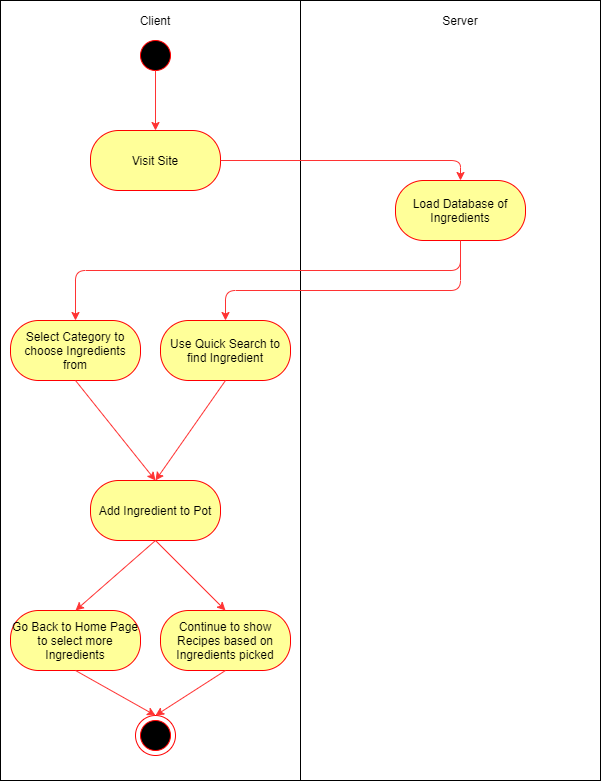

The diagram above was exported from draw.io. Its source (the exported page's mxGraphModel, read from the mxfile embedded in the PNG):
<mxGraphModel dx="1422" dy="762" grid="1" gridSize="10" guides="1" tooltips="1" connect="1" arrows="1" fold="1" page="1" pageScale="1" pageWidth="827" pageHeight="1169" math="0" shadow="0">
  <root>
    <mxCell id="0NmXyIH1E0w1-irf_GYN-0" />
    <mxCell id="0NmXyIH1E0w1-irf_GYN-1" parent="0NmXyIH1E0w1-irf_GYN-0" />
    <mxCell id="7knubkdhZwnq781K_NnI-0" value="" style="rounded=0;whiteSpace=wrap;html=1;" vertex="1" parent="0NmXyIH1E0w1-irf_GYN-1">
      <mxGeometry x="120" y="60" width="600" height="780" as="geometry" />
    </mxCell>
    <mxCell id="7knubkdhZwnq781K_NnI-1" value="" style="endArrow=none;html=1;entryX=0.5;entryY=0;entryDx=0;entryDy=0;exitX=0.5;exitY=1;exitDx=0;exitDy=0;" edge="1" parent="0NmXyIH1E0w1-irf_GYN-1" source="7knubkdhZwnq781K_NnI-0" target="7knubkdhZwnq781K_NnI-0">
      <mxGeometry width="50" height="50" relative="1" as="geometry">
        <mxPoint x="390" y="350" as="sourcePoint" />
        <mxPoint x="440" y="300" as="targetPoint" />
      </mxGeometry>
    </mxCell>
    <mxCell id="7knubkdhZwnq781K_NnI-2" value="" style="ellipse;whiteSpace=wrap;html=1;aspect=fixed;fillColor=#000000;strokeColor=#FF0000;" vertex="1" parent="0NmXyIH1E0w1-irf_GYN-1">
      <mxGeometry x="260" y="100" width="30" height="30" as="geometry" />
    </mxCell>
    <mxCell id="7knubkdhZwnq781K_NnI-3" value="&lt;span&gt;Select Category to choose Ingredients from&lt;/span&gt;" style="rounded=1;whiteSpace=wrap;html=1;strokeColor=#FF0000;fillColor=#FFFF99;arcSize=47;" vertex="1" parent="0NmXyIH1E0w1-irf_GYN-1">
      <mxGeometry x="130" y="380" width="130" height="60" as="geometry" />
    </mxCell>
    <mxCell id="7knubkdhZwnq781K_NnI-4" value="" style="endArrow=classic;html=1;exitX=0.5;exitY=1;exitDx=0;exitDy=0;strokeColor=#FF3333;entryX=0.5;entryY=0;entryDx=0;entryDy=0;" edge="1" parent="0NmXyIH1E0w1-irf_GYN-1" source="7knubkdhZwnq781K_NnI-2" target="7knubkdhZwnq781K_NnI-13">
      <mxGeometry width="50" height="50" relative="1" as="geometry">
        <mxPoint x="390" y="350" as="sourcePoint" />
        <mxPoint x="440" y="300" as="targetPoint" />
      </mxGeometry>
    </mxCell>
    <mxCell id="7knubkdhZwnq781K_NnI-6" value="&lt;span&gt;Use Quick Search to find Ingredient&lt;/span&gt;" style="rounded=1;whiteSpace=wrap;html=1;strokeColor=#FF0000;fillColor=#FFFF99;arcSize=47;" vertex="1" parent="0NmXyIH1E0w1-irf_GYN-1">
      <mxGeometry x="280" y="380" width="130" height="60" as="geometry" />
    </mxCell>
    <mxCell id="7knubkdhZwnq781K_NnI-8" value="" style="endArrow=classic;html=1;strokeColor=#FF3333;exitX=0.5;exitY=1;exitDx=0;exitDy=0;entryX=0.5;entryY=0;entryDx=0;entryDy=0;" edge="1" parent="0NmXyIH1E0w1-irf_GYN-1" source="7knubkdhZwnq781K_NnI-15" target="7knubkdhZwnq781K_NnI-6">
      <mxGeometry width="50" height="50" relative="1" as="geometry">
        <mxPoint x="390" y="330" as="sourcePoint" />
        <mxPoint x="440" y="280" as="targetPoint" />
        <Array as="points">
          <mxPoint x="580" y="350" />
          <mxPoint x="345" y="350" />
        </Array>
      </mxGeometry>
    </mxCell>
    <mxCell id="7knubkdhZwnq781K_NnI-9" value="Client" style="text;html=1;strokeColor=none;fillColor=none;align=center;verticalAlign=middle;whiteSpace=wrap;rounded=0;" vertex="1" parent="0NmXyIH1E0w1-irf_GYN-1">
      <mxGeometry x="255" y="70" width="40" height="20" as="geometry" />
    </mxCell>
    <mxCell id="7knubkdhZwnq781K_NnI-11" value="Server" style="text;html=1;strokeColor=none;fillColor=none;align=center;verticalAlign=middle;whiteSpace=wrap;rounded=0;" vertex="1" parent="0NmXyIH1E0w1-irf_GYN-1">
      <mxGeometry x="560" y="70" width="40" height="20" as="geometry" />
    </mxCell>
    <mxCell id="7knubkdhZwnq781K_NnI-13" value="&lt;span&gt;Visit Site&lt;/span&gt;" style="rounded=1;whiteSpace=wrap;html=1;strokeColor=#FF0000;fillColor=#FFFF99;arcSize=47;" vertex="1" parent="0NmXyIH1E0w1-irf_GYN-1">
      <mxGeometry x="210" y="190" width="130" height="60" as="geometry" />
    </mxCell>
    <mxCell id="7knubkdhZwnq781K_NnI-15" value="Load Database of Ingredients" style="rounded=1;whiteSpace=wrap;html=1;strokeColor=#FF0000;fillColor=#FFFF99;arcSize=47;" vertex="1" parent="0NmXyIH1E0w1-irf_GYN-1">
      <mxGeometry x="515" y="240" width="130" height="60" as="geometry" />
    </mxCell>
    <mxCell id="7knubkdhZwnq781K_NnI-16" value="" style="endArrow=classic;html=1;strokeColor=#FF3333;exitX=1;exitY=0.5;exitDx=0;exitDy=0;entryX=0.5;entryY=0;entryDx=0;entryDy=0;" edge="1" parent="0NmXyIH1E0w1-irf_GYN-1" source="7knubkdhZwnq781K_NnI-13" target="7knubkdhZwnq781K_NnI-15">
      <mxGeometry width="50" height="50" relative="1" as="geometry">
        <mxPoint x="670" y="390" as="sourcePoint" />
        <mxPoint x="440" y="280" as="targetPoint" />
        <Array as="points">
          <mxPoint x="580" y="220" />
        </Array>
      </mxGeometry>
    </mxCell>
    <mxCell id="7knubkdhZwnq781K_NnI-17" value="" style="endArrow=classic;html=1;strokeColor=#FF3333;exitX=0.5;exitY=1;exitDx=0;exitDy=0;entryX=0.5;entryY=0;entryDx=0;entryDy=0;" edge="1" parent="0NmXyIH1E0w1-irf_GYN-1" source="7knubkdhZwnq781K_NnI-15" target="7knubkdhZwnq781K_NnI-3">
      <mxGeometry width="50" height="50" relative="1" as="geometry">
        <mxPoint x="390" y="330" as="sourcePoint" />
        <mxPoint x="440" y="280" as="targetPoint" />
        <Array as="points">
          <mxPoint x="580" y="330" />
          <mxPoint x="195" y="330" />
        </Array>
      </mxGeometry>
    </mxCell>
    <mxCell id="7knubkdhZwnq781K_NnI-18" value="Add Ingredient to Pot" style="rounded=1;whiteSpace=wrap;html=1;strokeColor=#FF0000;fillColor=#FFFF99;arcSize=47;" vertex="1" parent="0NmXyIH1E0w1-irf_GYN-1">
      <mxGeometry x="210" y="540" width="130" height="60" as="geometry" />
    </mxCell>
    <mxCell id="7knubkdhZwnq781K_NnI-20" value="" style="endArrow=classic;html=1;strokeColor=#FF3333;exitX=0.5;exitY=1;exitDx=0;exitDy=0;entryX=0.5;entryY=0;entryDx=0;entryDy=0;" edge="1" parent="0NmXyIH1E0w1-irf_GYN-1" source="7knubkdhZwnq781K_NnI-3" target="7knubkdhZwnq781K_NnI-18">
      <mxGeometry width="50" height="50" relative="1" as="geometry">
        <mxPoint x="390" y="330" as="sourcePoint" />
        <mxPoint x="440" y="280" as="targetPoint" />
      </mxGeometry>
    </mxCell>
    <mxCell id="7knubkdhZwnq781K_NnI-21" value="" style="endArrow=classic;html=1;strokeColor=#FF3333;exitX=0.5;exitY=1;exitDx=0;exitDy=0;entryX=0.5;entryY=0;entryDx=0;entryDy=0;" edge="1" parent="0NmXyIH1E0w1-irf_GYN-1" source="7knubkdhZwnq781K_NnI-6" target="7knubkdhZwnq781K_NnI-18">
      <mxGeometry width="50" height="50" relative="1" as="geometry">
        <mxPoint x="390" y="330" as="sourcePoint" />
        <mxPoint x="440" y="280" as="targetPoint" />
      </mxGeometry>
    </mxCell>
    <mxCell id="7knubkdhZwnq781K_NnI-22" value="&lt;span&gt;Go Back to Home Page to select more Ingredients&lt;/span&gt;" style="rounded=1;whiteSpace=wrap;html=1;strokeColor=#FF0000;fillColor=#FFFF99;arcSize=47;" vertex="1" parent="0NmXyIH1E0w1-irf_GYN-1">
      <mxGeometry x="130" y="670" width="130" height="60" as="geometry" />
    </mxCell>
    <mxCell id="7knubkdhZwnq781K_NnI-23" value="&lt;span&gt;Continue to show Recipes based on Ingredients picked&lt;/span&gt;" style="rounded=1;whiteSpace=wrap;html=1;strokeColor=#FF0000;fillColor=#FFFF99;arcSize=47;" vertex="1" parent="0NmXyIH1E0w1-irf_GYN-1">
      <mxGeometry x="280" y="670" width="130" height="60" as="geometry" />
    </mxCell>
    <mxCell id="7knubkdhZwnq781K_NnI-24" value="" style="endArrow=classic;html=1;strokeColor=#FF3333;exitX=0.5;exitY=1;exitDx=0;exitDy=0;entryX=0.5;entryY=0;entryDx=0;entryDy=0;" edge="1" parent="0NmXyIH1E0w1-irf_GYN-1" source="7knubkdhZwnq781K_NnI-18" target="7knubkdhZwnq781K_NnI-22">
      <mxGeometry width="50" height="50" relative="1" as="geometry">
        <mxPoint x="390" y="510" as="sourcePoint" />
        <mxPoint x="440" y="460" as="targetPoint" />
      </mxGeometry>
    </mxCell>
    <mxCell id="7knubkdhZwnq781K_NnI-25" value="" style="endArrow=classic;html=1;strokeColor=#FF3333;exitX=0.5;exitY=1;exitDx=0;exitDy=0;entryX=0.5;entryY=0;entryDx=0;entryDy=0;" edge="1" parent="0NmXyIH1E0w1-irf_GYN-1" source="7knubkdhZwnq781K_NnI-18" target="7knubkdhZwnq781K_NnI-23">
      <mxGeometry width="50" height="50" relative="1" as="geometry">
        <mxPoint x="390" y="510" as="sourcePoint" />
        <mxPoint x="440" y="460" as="targetPoint" />
      </mxGeometry>
    </mxCell>
    <mxCell id="7knubkdhZwnq781K_NnI-28" value="" style="ellipse;whiteSpace=wrap;html=1;aspect=fixed;strokeColor=#FF0000;fillColor=#FFFFFF;" vertex="1" parent="0NmXyIH1E0w1-irf_GYN-1">
      <mxGeometry x="255" y="775" width="40" height="40" as="geometry" />
    </mxCell>
    <mxCell id="7knubkdhZwnq781K_NnI-26" value="" style="ellipse;whiteSpace=wrap;html=1;aspect=fixed;fillColor=#000000;strokeColor=#FF0000;" vertex="1" parent="0NmXyIH1E0w1-irf_GYN-1">
      <mxGeometry x="260" y="780" width="30" height="30" as="geometry" />
    </mxCell>
    <mxCell id="7knubkdhZwnq781K_NnI-30" value="" style="endArrow=classic;html=1;strokeColor=#FF3333;exitX=0.5;exitY=1;exitDx=0;exitDy=0;entryX=0.5;entryY=0;entryDx=0;entryDy=0;" edge="1" parent="0NmXyIH1E0w1-irf_GYN-1" source="7knubkdhZwnq781K_NnI-22" target="7knubkdhZwnq781K_NnI-28">
      <mxGeometry width="50" height="50" relative="1" as="geometry">
        <mxPoint x="390" y="610" as="sourcePoint" />
        <mxPoint x="250" y="760" as="targetPoint" />
      </mxGeometry>
    </mxCell>
    <mxCell id="7knubkdhZwnq781K_NnI-31" value="" style="endArrow=classic;html=1;strokeColor=#FF3333;exitX=0.5;exitY=1;exitDx=0;exitDy=0;entryX=0.5;entryY=0;entryDx=0;entryDy=0;" edge="1" parent="0NmXyIH1E0w1-irf_GYN-1" source="7knubkdhZwnq781K_NnI-23" target="7knubkdhZwnq781K_NnI-28">
      <mxGeometry width="50" height="50" relative="1" as="geometry">
        <mxPoint x="390" y="610" as="sourcePoint" />
        <mxPoint x="300" y="760" as="targetPoint" />
      </mxGeometry>
    </mxCell>
  </root>
</mxGraphModel>